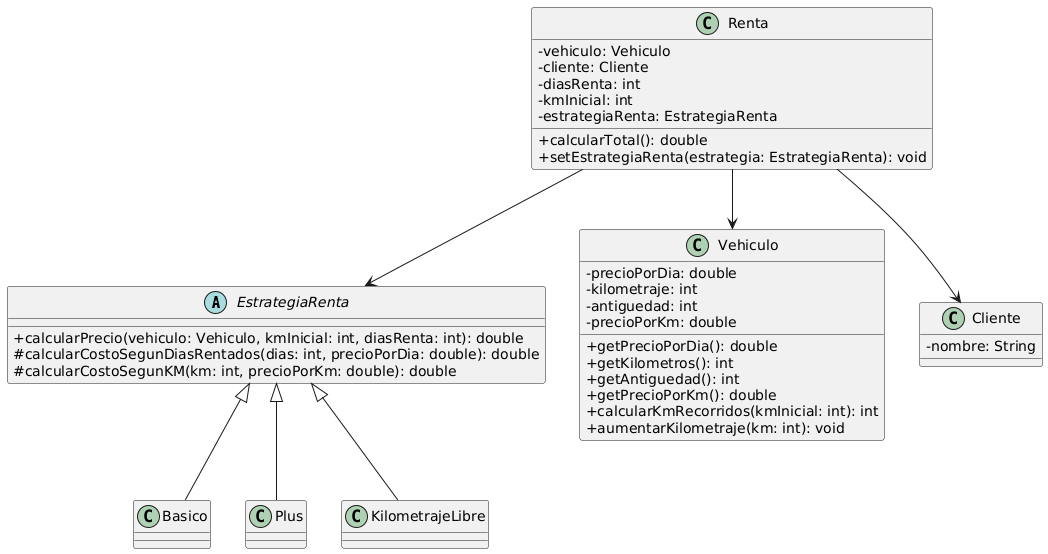

The diagram above was rendered by PlantUML. Its source (embedded in the PNG):
@startuml
' Estilos opcionales
skinparam classAttributeIconSize 0
skinparam classFontColor Black

' Clase abstracta EstrategiaRenta
abstract class EstrategiaRenta {
    +calcularPrecio(vehiculo: Vehiculo, kmInicial: int, diasRenta: int): double
    #calcularCostoSegunDiasRentados(dias: int, precioPorDia: double): double
    #calcularCostoSegunKM(km: int, precioPorKm: double): double
}

' Clases concretas
class Basico
class Plus
class KilometrajeLibre

'Estrategias heredan de EstrategiaRenta
EstrategiaRenta <|-- Basico
EstrategiaRenta <|-- Plus
EstrategiaRenta <|-- KilometrajeLibre

' Clase Renta
class Renta {
    -vehiculo: Vehiculo
    -cliente: Cliente
    -diasRenta: int
    -kmInicial: int
    -estrategiaRenta: EstrategiaRenta
    +calcularTotal(): double
    +setEstrategiaRenta(estrategia: EstrategiaRenta): void
}

' Clase Vehiculo
class Vehiculo {
    -precioPorDia: double
    -kilometraje: int
    -antiguedad: int
    -precioPorKm: double
    +getPrecioPorDia(): double
    +getKilometros(): int
    +getAntiguedad(): int
    +getPrecioPorKm(): double
    +calcularKmRecorridos(kmInicial: int): int
    +aumentarKilometraje(km: int): void
}

' Clase Cliente
class Cliente {
    -nombre: String
}

' Relaciones
Renta --> Vehiculo
Renta --> Cliente
Renta --> EstrategiaRenta
@enduml